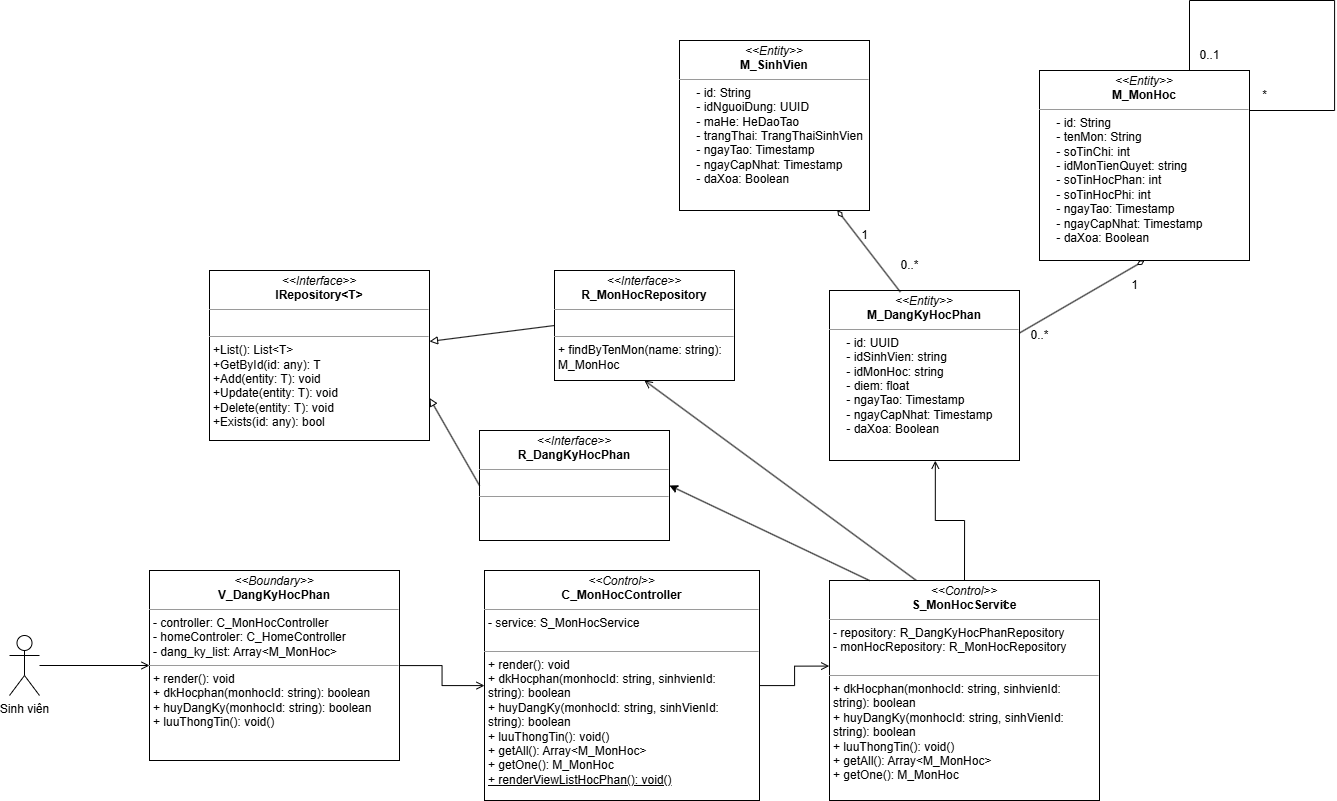

The diagram above was exported from draw.io. Its source (the exported page's mxGraphModel, read from the mxfile embedded in the PNG):
<mxGraphModel dx="1764" dy="2002" grid="1" gridSize="10" guides="1" tooltips="1" connect="1" arrows="1" fold="1" page="1" pageScale="1" pageWidth="850" pageHeight="1100" background="none" math="0" shadow="0">
  <root>
    <mxCell id="0" />
    <mxCell id="1" parent="0" />
    <mxCell id="klWV4Ag5THEcsDGoQwFA-8" style="edgeStyle=orthogonalEdgeStyle;rounded=0;orthogonalLoop=1;jettySize=auto;html=1;entryX=0;entryY=0.5;entryDx=0;entryDy=0;endArrow=open;endFill=0;" parent="1" source="vxewiHkBcCFbYGl57C8Q-1" target="uTKiG1aBpczqkoa-yfg_-1" edge="1">
      <mxGeometry relative="1" as="geometry">
        <mxPoint x="680" y="400" as="targetPoint" />
        <mxPoint x="540" y="475" as="sourcePoint" />
      </mxGeometry>
    </mxCell>
    <mxCell id="vxewiHkBcCFbYGl57C8Q-1" value="Sinh viên" style="shape=umlActor;verticalLabelPosition=bottom;verticalAlign=top;html=1;outlineConnect=0;" parent="1" vertex="1">
      <mxGeometry x="550" y="445" width="30" height="60" as="geometry" />
    </mxCell>
    <mxCell id="vxewiHkBcCFbYGl57C8Q-9" value="&lt;p style=&quot;margin:0px;margin-top:4px;text-align:center;&quot;&gt;&lt;i&gt;&amp;lt;&amp;lt;Interface&amp;gt;&amp;gt;&lt;/i&gt;&lt;br&gt;&lt;b&gt;IRepository&amp;lt;T&amp;gt;&lt;/b&gt;&lt;/p&gt;&lt;hr size=&quot;1&quot;&gt;&lt;p style=&quot;margin:0px;margin-left:4px;&quot;&gt;&lt;br&gt;&lt;/p&gt;&lt;hr size=&quot;1&quot;&gt;&lt;p style=&quot;margin: 0px 0px 0px 4px;&quot;&gt;+List(): List&amp;lt;T&amp;gt;&amp;nbsp; &amp;nbsp; &amp;nbsp; &amp;nbsp; &amp;nbsp; &amp;nbsp; &amp;nbsp; &amp;nbsp;&lt;/p&gt;&lt;p style=&quot;margin: 0px 0px 0px 4px;&quot;&gt;+GetById(id: any): T&amp;nbsp; &amp;nbsp; &amp;nbsp; &amp;nbsp; &amp;nbsp; &amp;nbsp;&lt;/p&gt;&lt;p style=&quot;margin: 0px 0px 0px 4px;&quot;&gt;+Add(entity: T): void&amp;nbsp; &amp;nbsp; &amp;nbsp; &amp;nbsp; &amp;nbsp;&amp;nbsp;&lt;/p&gt;&lt;p style=&quot;margin: 0px 0px 0px 4px;&quot;&gt;+Update(entity: T): void&amp;nbsp; &amp;nbsp; &amp;nbsp; &amp;nbsp;&lt;/p&gt;&lt;p style=&quot;margin: 0px 0px 0px 4px;&quot;&gt;+Delete(entity: T): void&amp;nbsp; &amp;nbsp; &amp;nbsp; &amp;nbsp;&lt;/p&gt;&lt;p style=&quot;margin: 0px 0px 0px 4px;&quot;&gt;+Exists(id: any): bool&amp;nbsp;&lt;/p&gt;" style="verticalAlign=top;align=left;overflow=fill;fontSize=12;fontFamily=Helvetica;html=1;rounded=0;shadow=0;comic=0;labelBackgroundColor=none;strokeWidth=1" parent="1" vertex="1">
      <mxGeometry x="750" y="80" width="220" height="170" as="geometry" />
    </mxCell>
    <mxCell id="vxewiHkBcCFbYGl57C8Q-16" value="" style="endArrow=block;html=1;rounded=0;exitX=0;exitY=0.5;exitDx=0;exitDy=0;endFill=0;" parent="1" source="klWV4Ag5THEcsDGoQwFA-3" target="vxewiHkBcCFbYGl57C8Q-9" edge="1">
      <mxGeometry width="50" height="50" relative="1" as="geometry">
        <mxPoint x="1057.7200000000003" y="200.18000000000006" as="sourcePoint" />
        <mxPoint x="590" y="340" as="targetPoint" />
      </mxGeometry>
    </mxCell>
    <mxCell id="vxewiHkBcCFbYGl57C8Q-51" value="&lt;p style=&quot;margin:0px;margin-top:4px;text-align:center;&quot;&gt;&lt;i&gt;&amp;lt;&amp;lt;Entity&amp;gt;&amp;gt;&lt;/i&gt;&lt;br&gt;&lt;b&gt;M_MonHoc&lt;/b&gt;&lt;/p&gt;&lt;hr size=&quot;1&quot;&gt;&lt;p style=&quot;margin:0px;margin-left:4px;&quot;&gt;&amp;nbsp; &amp;nbsp; - id: String&lt;/p&gt;&lt;p style=&quot;margin:0px;margin-left:4px;&quot;&gt;&amp;nbsp; &amp;nbsp; - tenMon: String&lt;/p&gt;&lt;p style=&quot;margin:0px;margin-left:4px;&quot;&gt;&amp;nbsp; &amp;nbsp; - soTinChi: int&lt;/p&gt;&lt;p style=&quot;margin:0px;margin-left:4px;&quot;&gt;&amp;nbsp; &amp;nbsp; - idMonTienQuyet: string&lt;/p&gt;&lt;p style=&quot;margin:0px;margin-left:4px;&quot;&gt;&amp;nbsp; &amp;nbsp; - soTinHocPhan: int&lt;/p&gt;&lt;p style=&quot;margin:0px;margin-left:4px;&quot;&gt;&amp;nbsp; &amp;nbsp; - soTinHocPhi: int&lt;/p&gt;&lt;p style=&quot;margin:0px;margin-left:4px;&quot;&gt;&amp;nbsp; &amp;nbsp; - ngayTao: Timestamp&lt;/p&gt;&lt;p style=&quot;margin:0px;margin-left:4px;&quot;&gt;&amp;nbsp; &amp;nbsp; - ngayCapNhat: Timestamp&lt;/p&gt;&lt;p style=&quot;margin:0px;margin-left:4px;&quot;&gt;&amp;nbsp; &amp;nbsp; - daXoa: Boolean&lt;/p&gt;" style="verticalAlign=top;align=left;overflow=fill;fontSize=12;fontFamily=Helvetica;html=1;rounded=0;shadow=0;comic=0;labelBackgroundColor=none;strokeWidth=1" parent="1" vertex="1">
      <mxGeometry x="1580" y="-120" width="210" height="190" as="geometry" />
    </mxCell>
    <mxCell id="klWV4Ag5THEcsDGoQwFA-9" value="" style="edgeStyle=orthogonalEdgeStyle;rounded=0;orthogonalLoop=1;jettySize=auto;html=1;endArrow=open;endFill=0;" parent="1" source="uTKiG1aBpczqkoa-yfg_-1" target="klWV4Ag5THEcsDGoQwFA-2" edge="1">
      <mxGeometry relative="1" as="geometry" />
    </mxCell>
    <mxCell id="uTKiG1aBpczqkoa-yfg_-1" value="&lt;p style=&quot;margin:0px;margin-top:4px;text-align:center;&quot;&gt;&lt;i&gt;&amp;lt;&amp;lt;Boundary&amp;gt;&amp;gt;&lt;/i&gt;&lt;br&gt;&lt;b&gt;V_DangKyHocPhan&lt;/b&gt;&lt;/p&gt;&lt;hr size=&quot;1&quot;&gt;&lt;p style=&quot;margin:0px;margin-left:4px;&quot;&gt;&lt;span style=&quot;background-color: transparent; color: light-dark(rgb(0, 0, 0), rgb(255, 255, 255));&quot;&gt;- controller: C_MonHocController&lt;/span&gt;&lt;/p&gt;&lt;p style=&quot;margin:0px;margin-left:4px;&quot;&gt;- homeControler: C_HomeController&lt;/p&gt;&lt;p style=&quot;margin:0px;margin-left:4px;&quot;&gt;&lt;span style=&quot;background-color: transparent; color: light-dark(rgb(0, 0, 0), rgb(255, 255, 255));&quot;&gt;- dang_ky_list: Array&amp;lt;M_MonHoc&amp;gt;&lt;/span&gt;&lt;/p&gt;&lt;hr size=&quot;1&quot;&gt;&lt;p style=&quot;margin:0px;margin-left:4px;&quot;&gt;+ render(): void&lt;/p&gt;&lt;p style=&quot;margin:0px;margin-left:4px;&quot;&gt;+ dkHocphan(monhocId: string): boolean&lt;/p&gt;&lt;p style=&quot;margin:0px;margin-left:4px;&quot;&gt;+ huyDangKy(monhocId: string): boolean&lt;/p&gt;&lt;p style=&quot;margin:0px;margin-left:4px;&quot;&gt;+ luuThongTin(): void()&lt;/p&gt;" style="verticalAlign=top;align=left;overflow=fill;fontSize=12;fontFamily=Helvetica;html=1;rounded=0;shadow=0;comic=0;labelBackgroundColor=none;strokeWidth=1" parent="1" vertex="1">
      <mxGeometry x="690" y="380" width="250" height="190" as="geometry" />
    </mxCell>
    <mxCell id="klWV4Ag5THEcsDGoQwFA-11" value="" style="edgeStyle=orthogonalEdgeStyle;rounded=0;orthogonalLoop=1;jettySize=auto;html=1;endArrow=open;endFill=0;exitX=0.5;exitY=0;exitDx=0;exitDy=0;entryX=0.557;entryY=1.001;entryDx=0;entryDy=0;entryPerimeter=0;" parent="1" source="3NOhqoaojGEg17HWBnpW-1" target="3NOhqoaojGEg17HWBnpW-3" edge="1">
      <mxGeometry relative="1" as="geometry">
        <mxPoint x="1465.0000000000005" y="380" as="sourcePoint" />
        <mxPoint x="1460" y="260" as="targetPoint" />
      </mxGeometry>
    </mxCell>
    <mxCell id="klWV4Ag5THEcsDGoQwFA-10" value="" style="edgeStyle=orthogonalEdgeStyle;rounded=0;orthogonalLoop=1;jettySize=auto;html=1;endArrow=open;endFill=0;entryX=-0.001;entryY=0.389;entryDx=0;entryDy=0;entryPerimeter=0;" parent="1" source="klWV4Ag5THEcsDGoQwFA-2" target="3NOhqoaojGEg17HWBnpW-1" edge="1">
      <mxGeometry relative="1" as="geometry">
        <mxPoint x="1340" y="475" as="targetPoint" />
      </mxGeometry>
    </mxCell>
    <mxCell id="klWV4Ag5THEcsDGoQwFA-2" value="&lt;p style=&quot;margin:0px;margin-top:4px;text-align:center;&quot;&gt;&lt;i&gt;&amp;lt;&amp;lt;Control&amp;gt;&amp;gt;&lt;/i&gt;&lt;br&gt;&lt;b&gt;C_MonHocController&lt;/b&gt;&lt;/p&gt;&lt;hr size=&quot;1&quot;&gt;&lt;p style=&quot;margin: 0px 0px 0px 4px;&quot;&gt;&lt;span style=&quot;background-color: transparent; color: light-dark(rgb(0, 0, 0), rgb(255, 255, 255));&quot;&gt;- service: S_MonHocService&lt;/span&gt;&lt;/p&gt;&lt;div&gt;&lt;span style=&quot;background-color: transparent; color: light-dark(rgb(0, 0, 0), rgb(255, 255, 255));&quot;&gt;&lt;br&gt;&lt;/span&gt;&lt;/div&gt;&lt;hr size=&quot;1&quot;&gt;&lt;p style=&quot;margin:0px;margin-left:4px;&quot;&gt;+ render(): void&lt;/p&gt;&lt;p style=&quot;margin:0px;margin-left:4px;&quot;&gt;&lt;/p&gt;&lt;p style=&quot;margin: 0px 0px 0px 4px;&quot;&gt;&lt;span style=&quot;background-color: transparent; color: light-dark(rgb(0, 0, 0), rgb(255, 255, 255));&quot;&gt;+ dkHocphan(monhocId: string, sinhvienId:&lt;/span&gt;&lt;/p&gt;&lt;p style=&quot;margin: 0px 0px 0px 4px;&quot;&gt;string): boolean&lt;/p&gt;&lt;p style=&quot;margin: 0px 0px 0px 4px;&quot;&gt;+ huyDangKy(monhocId: string,&amp;nbsp;&lt;span style=&quot;background-color: transparent; color: light-dark(rgb(0, 0, 0), rgb(255, 255, 255));&quot;&gt;sinhVienId:&amp;nbsp;&lt;/span&gt;&lt;/p&gt;&lt;p style=&quot;margin: 0px 0px 0px 4px;&quot;&gt;&lt;span style=&quot;background-color: transparent; color: light-dark(rgb(0, 0, 0), rgb(255, 255, 255));&quot;&gt;string&lt;/span&gt;): boolean&lt;/p&gt;&lt;p style=&quot;margin:0px;margin-left:4px;&quot;&gt;+ luuThongTin(): void()&lt;/p&gt;&lt;p style=&quot;margin:0px;margin-left:4px;&quot;&gt;+ getAll(): Array&amp;lt;M_MonHoc&amp;gt;&lt;/p&gt;&lt;p style=&quot;margin:0px;margin-left:4px;&quot;&gt;+ getOne(): M_MonHoc&lt;/p&gt;&lt;p style=&quot;margin:0px;margin-left:4px;&quot;&gt;&lt;u&gt;+ renderViewListHocPhan(): void()&lt;/u&gt;&lt;/p&gt;" style="verticalAlign=top;align=left;overflow=fill;fontSize=12;fontFamily=Helvetica;html=1;rounded=0;shadow=0;comic=0;labelBackgroundColor=none;strokeWidth=1" parent="1" vertex="1">
      <mxGeometry x="1025" y="380" width="275" height="230" as="geometry" />
    </mxCell>
    <mxCell id="klWV4Ag5THEcsDGoQwFA-3" value="&lt;p style=&quot;margin:0px;margin-top:4px;text-align:center;&quot;&gt;&lt;i&gt;&amp;lt;&amp;lt;Interface&amp;gt;&amp;gt;&lt;/i&gt;&lt;br&gt;&lt;b&gt;R_MonHocRepository&lt;/b&gt;&lt;/p&gt;&lt;hr size=&quot;1&quot;&gt;&lt;p style=&quot;margin:0px;margin-left:4px;&quot;&gt;&lt;br&gt;&lt;/p&gt;&lt;hr size=&quot;1&quot;&gt;&lt;p style=&quot;margin: 0px 0px 0px 4px;&quot;&gt;+ findByTenMon(name: string):&amp;nbsp;&lt;/p&gt;&lt;p style=&quot;margin: 0px 0px 0px 4px;&quot;&gt;M_MonHoc&lt;/p&gt;" style="verticalAlign=top;align=left;overflow=fill;fontSize=12;fontFamily=Helvetica;html=1;rounded=0;shadow=0;comic=0;labelBackgroundColor=none;strokeWidth=1" parent="1" vertex="1">
      <mxGeometry x="1095" y="80" width="180" height="110" as="geometry" />
    </mxCell>
    <mxCell id="klWV4Ag5THEcsDGoQwFA-12" value="" style="endArrow=open;html=1;rounded=0;exitX=0.325;exitY=0.003;exitDx=0;exitDy=0;entryX=0.5;entryY=1;entryDx=0;entryDy=0;endFill=0;exitPerimeter=0;" parent="1" source="3NOhqoaojGEg17HWBnpW-1" target="klWV4Ag5THEcsDGoQwFA-3" edge="1">
      <mxGeometry width="50" height="50" relative="1" as="geometry">
        <mxPoint x="1402.5" y="380" as="sourcePoint" />
        <mxPoint x="1080" y="350" as="targetPoint" />
      </mxGeometry>
    </mxCell>
    <mxCell id="klWV4Ag5THEcsDGoQwFA-13" style="edgeStyle=orthogonalEdgeStyle;rounded=0;orthogonalLoop=1;jettySize=auto;html=1;endArrow=none;startFill=0;" parent="1" edge="1">
      <mxGeometry relative="1" as="geometry">
        <mxPoint x="1730" y="-120" as="sourcePoint" />
        <mxPoint x="1790" y="-80" as="targetPoint" />
        <Array as="points">
          <mxPoint x="1730" y="-190" />
          <mxPoint x="1875" y="-190" />
          <mxPoint x="1875" y="-80" />
        </Array>
      </mxGeometry>
    </mxCell>
    <mxCell id="klWV4Ag5THEcsDGoQwFA-15" value="0..1" style="text;html=1;align=center;verticalAlign=middle;resizable=0;points=[];autosize=1;strokeColor=none;fillColor=none;" parent="1" vertex="1">
      <mxGeometry x="1450" y="100" width="40" height="30" as="geometry" />
    </mxCell>
    <mxCell id="3NOhqoaojGEg17HWBnpW-1" value="&lt;p style=&quot;margin:0px;margin-top:4px;text-align:center;&quot;&gt;&lt;i&gt;&amp;lt;&amp;lt;Control&amp;gt;&amp;gt;&lt;/i&gt;&lt;br&gt;&lt;b&gt;S_MonHocService&lt;/b&gt;&lt;/p&gt;&lt;hr size=&quot;1&quot;&gt;&lt;p style=&quot;margin: 0px 0px 0px 4px;&quot;&gt;&lt;span style=&quot;background-color: transparent; color: light-dark(rgb(0, 0, 0), rgb(255, 255, 255));&quot;&gt;- repository: R_DangKyHocPhanRepository&lt;/span&gt;&lt;/p&gt;&lt;p style=&quot;margin: 0px 0px 0px 4px;&quot;&gt;&lt;span style=&quot;background-color: transparent; color: light-dark(rgb(0, 0, 0), rgb(255, 255, 255));&quot;&gt;- monHocRepository: R_MonHocRepository&lt;/span&gt;&lt;/p&gt;&lt;div&gt;&lt;br&gt;&lt;/div&gt;&lt;hr size=&quot;1&quot;&gt;&lt;p style=&quot;margin:0px;margin-left:4px;&quot;&gt;&lt;span style=&quot;background-color: transparent; color: light-dark(rgb(0, 0, 0), rgb(255, 255, 255));&quot;&gt;+ dkHocphan(monhocId: string, sinhvienId:&lt;/span&gt;&lt;/p&gt;&lt;p style=&quot;margin:0px;margin-left:4px;&quot;&gt;string): boolean&lt;/p&gt;&lt;p style=&quot;margin:0px;margin-left:4px;&quot;&gt;+ huyDangKy(monhocId: string,&amp;nbsp;&lt;span style=&quot;background-color: transparent; color: light-dark(rgb(0, 0, 0), rgb(255, 255, 255));&quot;&gt;sinhVienId:&amp;nbsp;&lt;/span&gt;&lt;/p&gt;&lt;p style=&quot;margin:0px;margin-left:4px;&quot;&gt;&lt;span style=&quot;background-color: transparent; color: light-dark(rgb(0, 0, 0), rgb(255, 255, 255));&quot;&gt;string&lt;/span&gt;): boolean&lt;/p&gt;&lt;p style=&quot;margin:0px;margin-left:4px;&quot;&gt;+ luuThongTin(): void()&lt;/p&gt;&lt;p style=&quot;margin:0px;margin-left:4px;&quot;&gt;+ getAll(): Array&amp;lt;M_MonHoc&amp;gt;&lt;/p&gt;&lt;p style=&quot;margin:0px;margin-left:4px;&quot;&gt;+ getOne(): M_MonHoc&lt;/p&gt;" style="verticalAlign=top;align=left;overflow=fill;fontSize=12;fontFamily=Helvetica;html=1;rounded=0;shadow=0;comic=0;labelBackgroundColor=none;strokeWidth=1" vertex="1" parent="1">
      <mxGeometry x="1370" y="390" width="270" height="220" as="geometry" />
    </mxCell>
    <mxCell id="3NOhqoaojGEg17HWBnpW-3" value="&lt;p style=&quot;margin:0px;margin-top:4px;text-align:center;&quot;&gt;&lt;i&gt;&amp;lt;&amp;lt;Entity&amp;gt;&amp;gt;&lt;/i&gt;&lt;br&gt;&lt;b&gt;M_DangKyHocPhan&lt;/b&gt;&lt;/p&gt;&lt;hr size=&quot;1&quot;&gt;&lt;p style=&quot;margin:0px;margin-left:4px;&quot;&gt;&amp;nbsp; &amp;nbsp; - id: UUID&lt;/p&gt;&lt;p style=&quot;margin:0px;margin-left:4px;&quot;&gt;&amp;nbsp; &amp;nbsp; - idSinhVien: string&lt;/p&gt;&lt;p style=&quot;margin:0px;margin-left:4px;&quot;&gt;&amp;nbsp; &amp;nbsp; - idMonHoc: string&lt;/p&gt;&lt;p style=&quot;margin:0px;margin-left:4px;&quot;&gt;&amp;nbsp; &amp;nbsp; - diem: float&lt;/p&gt;&lt;p style=&quot;margin:0px;margin-left:4px;&quot;&gt;&amp;nbsp; &amp;nbsp; - ngayTao: Timestamp&lt;/p&gt;&lt;p style=&quot;margin:0px;margin-left:4px;&quot;&gt;&amp;nbsp; &amp;nbsp; - ngayCapNhat: Timestamp&lt;/p&gt;&lt;p style=&quot;margin:0px;margin-left:4px;&quot;&gt;&amp;nbsp; &amp;nbsp; - daXoa: Boolean&lt;/p&gt;" style="verticalAlign=top;align=left;overflow=fill;fontSize=12;fontFamily=Helvetica;html=1;rounded=0;shadow=0;comic=0;labelBackgroundColor=none;strokeWidth=1" vertex="1" parent="1">
      <mxGeometry x="1370" y="100" width="190" height="170" as="geometry" />
    </mxCell>
    <mxCell id="3NOhqoaojGEg17HWBnpW-4" value="&lt;p style=&quot;margin:0px;margin-top:4px;text-align:center;&quot;&gt;&lt;i&gt;&amp;lt;&amp;lt;Entity&amp;gt;&amp;gt;&lt;/i&gt;&lt;br&gt;&lt;b&gt;M_SinhVien&lt;/b&gt;&lt;/p&gt;&lt;hr size=&quot;1&quot;&gt;&lt;p style=&quot;margin:0px;margin-left:4px;&quot;&gt;&amp;nbsp; &amp;nbsp; - id: String&lt;/p&gt;&lt;p style=&quot;margin:0px;margin-left:4px;&quot;&gt;&amp;nbsp; &amp;nbsp; - idNguoiDung: UUID&lt;/p&gt;&lt;p style=&quot;margin:0px;margin-left:4px;&quot;&gt;&amp;nbsp; &amp;nbsp; - maHe: HeDaoTao&lt;/p&gt;&lt;p style=&quot;margin:0px;margin-left:4px;&quot;&gt;&amp;nbsp; &amp;nbsp; - trangThai: TrangThaiSinhVien&lt;/p&gt;&lt;p style=&quot;margin:0px;margin-left:4px;&quot;&gt;&amp;nbsp; &amp;nbsp; - ngayTao: Timestamp&lt;/p&gt;&lt;p style=&quot;margin:0px;margin-left:4px;&quot;&gt;&amp;nbsp; &amp;nbsp; - ngayCapNhat: Timestamp&lt;/p&gt;&lt;p style=&quot;margin:0px;margin-left:4px;&quot;&gt;&amp;nbsp; &amp;nbsp; - daXoa: Boolean&lt;/p&gt;" style="verticalAlign=top;align=left;overflow=fill;fontSize=12;fontFamily=Helvetica;html=1;rounded=0;shadow=0;comic=0;labelBackgroundColor=none;strokeWidth=1" vertex="1" parent="1">
      <mxGeometry x="1220" y="-150" width="190" height="170" as="geometry" />
    </mxCell>
    <mxCell id="3NOhqoaojGEg17HWBnpW-5" value="&lt;p style=&quot;margin:0px;margin-top:4px;text-align:center;&quot;&gt;&lt;i&gt;&amp;lt;&amp;lt;Interface&amp;gt;&amp;gt;&lt;/i&gt;&lt;br&gt;&lt;b&gt;R_DangKyHocPhan&lt;/b&gt;&lt;/p&gt;&lt;hr size=&quot;1&quot;&gt;&lt;p style=&quot;margin:0px;margin-left:4px;&quot;&gt;&lt;br&gt;&lt;/p&gt;&lt;hr size=&quot;1&quot;&gt;&lt;p style=&quot;margin: 0px 0px 0px 4px;&quot;&gt;&lt;br&gt;&lt;/p&gt;" style="verticalAlign=top;align=left;overflow=fill;fontSize=12;fontFamily=Helvetica;html=1;rounded=0;shadow=0;comic=0;labelBackgroundColor=none;strokeWidth=1" vertex="1" parent="1">
      <mxGeometry x="1020" y="240" width="190" height="110" as="geometry" />
    </mxCell>
    <mxCell id="3NOhqoaojGEg17HWBnpW-6" value="" style="endArrow=block;html=1;rounded=0;exitX=0;exitY=0.5;exitDx=0;exitDy=0;endFill=0;entryX=1;entryY=0.75;entryDx=0;entryDy=0;" edge="1" parent="1" source="3NOhqoaojGEg17HWBnpW-5" target="vxewiHkBcCFbYGl57C8Q-9">
      <mxGeometry width="50" height="50" relative="1" as="geometry">
        <mxPoint x="1155" y="140" as="sourcePoint" />
        <mxPoint x="1030" y="156" as="targetPoint" />
      </mxGeometry>
    </mxCell>
    <mxCell id="3NOhqoaojGEg17HWBnpW-8" value="" style="endArrow=classic;html=1;rounded=0;exitX=0.148;exitY=0;exitDx=0;exitDy=0;exitPerimeter=0;entryX=1;entryY=0.5;entryDx=0;entryDy=0;" edge="1" parent="1" source="3NOhqoaojGEg17HWBnpW-1" target="3NOhqoaojGEg17HWBnpW-5">
      <mxGeometry width="50" height="50" relative="1" as="geometry">
        <mxPoint x="1230" y="240" as="sourcePoint" />
        <mxPoint x="1280" y="190" as="targetPoint" />
      </mxGeometry>
    </mxCell>
    <mxCell id="3NOhqoaojGEg17HWBnpW-9" value="" style="endArrow=diamondThin;html=1;rounded=0;endFill=0;exitX=0.373;exitY=0.009;exitDx=0;exitDy=0;entryX=0.831;entryY=0.999;entryDx=0;entryDy=0;entryPerimeter=0;exitPerimeter=0;" edge="1" parent="1" source="3NOhqoaojGEg17HWBnpW-3" target="3NOhqoaojGEg17HWBnpW-4">
      <mxGeometry width="50" height="50" relative="1" as="geometry">
        <mxPoint x="1570" y="-13" as="sourcePoint" />
        <mxPoint x="1679" y="-80" as="targetPoint" />
      </mxGeometry>
    </mxCell>
    <mxCell id="3NOhqoaojGEg17HWBnpW-10" value="" style="endArrow=diamondThin;html=1;rounded=0;endFill=0;exitX=1;exitY=0.25;exitDx=0;exitDy=0;entryX=0.5;entryY=1;entryDx=0;entryDy=0;" edge="1" parent="1" source="3NOhqoaojGEg17HWBnpW-3" target="vxewiHkBcCFbYGl57C8Q-51">
      <mxGeometry width="50" height="50" relative="1" as="geometry">
        <mxPoint x="1690" y="187" as="sourcePoint" />
        <mxPoint x="1799" y="120" as="targetPoint" />
      </mxGeometry>
    </mxCell>
    <mxCell id="3NOhqoaojGEg17HWBnpW-11" value="0..*" style="text;html=1;align=center;verticalAlign=middle;resizable=0;points=[];autosize=1;strokeColor=none;fillColor=none;" vertex="1" parent="1">
      <mxGeometry x="1430" y="60" width="40" height="30" as="geometry" />
    </mxCell>
    <mxCell id="3NOhqoaojGEg17HWBnpW-12" value="0..*" style="text;html=1;align=center;verticalAlign=middle;resizable=0;points=[];autosize=1;strokeColor=none;fillColor=none;" vertex="1" parent="1">
      <mxGeometry x="1560" y="130" width="40" height="30" as="geometry" />
    </mxCell>
    <mxCell id="3NOhqoaojGEg17HWBnpW-13" value="1" style="text;html=1;align=center;verticalAlign=middle;resizable=0;points=[];autosize=1;strokeColor=none;fillColor=none;" vertex="1" parent="1">
      <mxGeometry x="1530" y="400" width="30" height="30" as="geometry" />
    </mxCell>
    <mxCell id="3NOhqoaojGEg17HWBnpW-14" value="1" style="text;html=1;align=center;verticalAlign=middle;resizable=0;points=[];autosize=1;strokeColor=none;fillColor=none;" vertex="1" parent="1">
      <mxGeometry x="1390" y="30" width="30" height="30" as="geometry" />
    </mxCell>
    <mxCell id="3NOhqoaojGEg17HWBnpW-15" value="1" style="text;html=1;align=center;verticalAlign=middle;resizable=0;points=[];autosize=1;strokeColor=none;fillColor=none;" vertex="1" parent="1">
      <mxGeometry x="1660" y="80" width="30" height="30" as="geometry" />
    </mxCell>
    <mxCell id="3NOhqoaojGEg17HWBnpW-16" value="0..1" style="text;html=1;align=center;verticalAlign=middle;resizable=0;points=[];autosize=1;strokeColor=none;fillColor=none;" vertex="1" parent="1">
      <mxGeometry x="1730" y="-150" width="40" height="30" as="geometry" />
    </mxCell>
    <mxCell id="3NOhqoaojGEg17HWBnpW-17" value="*" style="text;html=1;align=center;verticalAlign=middle;resizable=0;points=[];autosize=1;strokeColor=none;fillColor=none;" vertex="1" parent="1">
      <mxGeometry x="1790" y="-110" width="30" height="30" as="geometry" />
    </mxCell>
  </root>
</mxGraphModel>